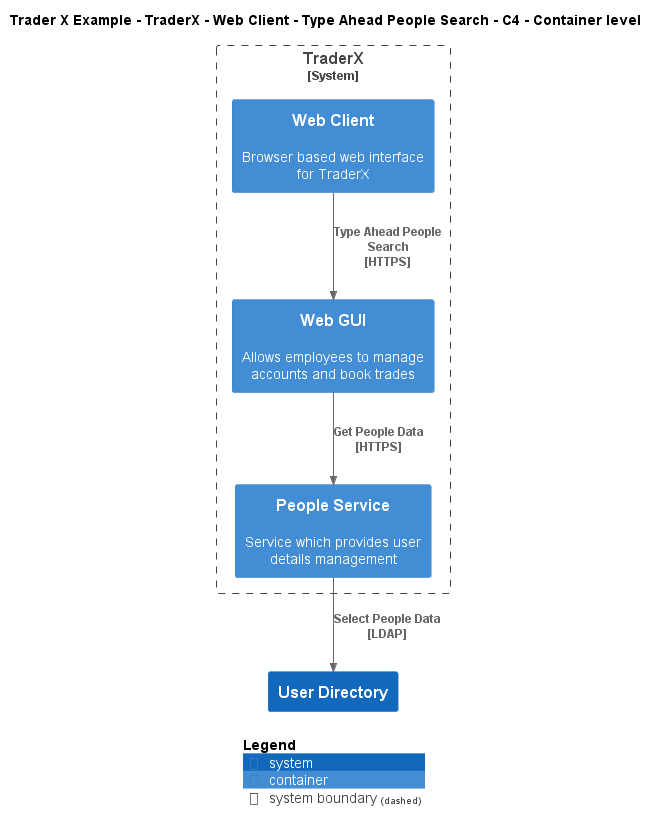

The diagram above was rendered by PlantUML. Its source (embedded in the PNG):
@startuml
!include ..\..\..\..\..\..\..\.c4s\C4_Container.puml

AddElementTag("c4interflow:lifecycle:new", $bgColor=green, $fontColor=#ffffff, $borderColor=green, $shadowing="False")
AddElementTag("c4interflow:lifecycle:changed", $bgColor=orange, $fontColor=#ffffff, $borderColor=orange, $shadowing="False")
AddElementTag("c4interflow:lifecycle:removed", $bgColor=red, $fontColor=#ffffff, $borderColor=red, $shadowing="False")

AddRelTag("c4interflow:lifecycle:new", $textColor=green, $lineColor=green)
AddRelTag("c4interflow:lifecycle:changed", $textColor=orange, $lineColor=orange)
AddRelTag("c4interflow:lifecycle:removed", $textColor=red, $lineColor=red)

SHOW_PERSON_PORTRAIT()
LAYOUT_TOP_DOWN()

skinparam linetype polyline

title Trader X Example - TraderX - Web Client - Type Ahead People Search - C4 - Container level


System_Boundary(TraderXExample.SoftwareSystems.TraderX, "TraderX") {
    Container(TraderXExample.SoftwareSystems.TraderX.Containers.WebClient, "Web Client", "", "Browser based web interface for TraderX")
    Container(TraderXExample.SoftwareSystems.TraderX.Containers.WebGUI, "Web GUI", "", "Allows employees to manage accounts and book trades")
    Container(TraderXExample.SoftwareSystems.TraderX.Containers.PeopleService, "People Service", "", "Service which provides user details management")
}
System(TraderXExample.SoftwareSystems.UserDirectory, "User Directory", "")

Rel(TraderXExample.SoftwareSystems.TraderX.Containers.WebClient, TraderXExample.SoftwareSystems.TraderX.Containers.WebGUI, "Type Ahead People Search\n[HTTPS]", $tags='protocol:https')
Rel(TraderXExample.SoftwareSystems.TraderX.Containers.WebGUI, TraderXExample.SoftwareSystems.TraderX.Containers.PeopleService, "Get People Data\n[HTTPS]", $tags='protocol:https')
Rel(TraderXExample.SoftwareSystems.TraderX.Containers.PeopleService, TraderXExample.SoftwareSystems.UserDirectory, "Select People Data\n[LDAP]", $tags='protocol:ldap')


SHOW_LEGEND()
@enduml